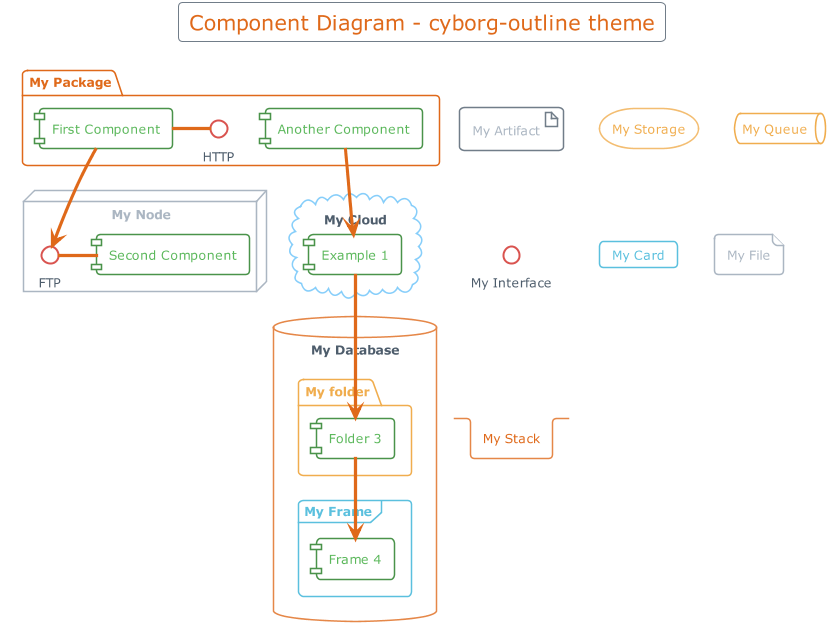

The diagram above was rendered by PlantUML. Its source (embedded in the PNG):
@startuml



skinparam backgroundColor transparent






skinparam defaultFontName       "Verdana"
skinparam defaultFontSize       12
skinparam dpi                   100
skinparam shadowing             false
skinparam roundcorner           8
skinparam ParticipantPadding    10
skinparam BoxPadding            2
skinparam Padding               2
skinparam TitleFontColor	    #4E5D6C
skinparam TitleFontSize	    	20
skinparam TitleBorderThickness 	0
skinparam ArrowColor            #4E5D6C
skinparam title {
	FontColor	                 #DF691A
	BorderColor	                 #717d89
	FontSize	    	         20
	BorderRoundCorner            8
	BorderThickness 	         1
	BackgroundColor              transparent
}


skinparam legend {
	BackgroundColor transparent
	BorderColor #717d89
	FontColor #abb6c2
}

skinparam activity {
	FontColor #DF691A
	BorderColor #DF691A
	BackgroundColor transparent
	BarColor #5cb85c
	StartColor #5bc0de
	EndColor #5bc0de
	DiamondBackgroundColor transparent
  	DiamondBorderColor #717d89
  	DiamondFontColor #717d89
}

skinparam sequence {
	BorderColor #DF691A
	TitleFontColor #DF691A
	BackgroundColor transparent
	StartColor #DF691A
	EndColor #DF691A
    ParticipantBackgroundColor transparent
    ParticipantBorderColor #DF691A
	ParticipantBorderThickness 1
	ParticipantFontColor #DF691A
	ActorBackgroundColor transparent
    ActorBorderColor #DF691A
	ActorFontColor #DF691A
	ArrowThickness 3
	ArrowColor #DF691A
	ArrowFontColor #FFF
	BoxBackgroundColor transparent
	BoxBorderColor #4E5D6C
	BoxFontColor $DARk
	LifeLineBorderColor #4E5D6C
	LifeLineBorderThickness 2
	LifeLineBackgroundColor transparent
	GroupBorderColor #4E5D6C
	GroupFontColor #4E5D6C
	GroupHeaderFontColor #5bc0de
	DividerBackgroundColor transparent
    DividerBorderColor #4E5D6C
    DividerBorderThickness 2
    DividerFontColor #abb6c2
	ReferenceBackgroundColor transparent
	ReferenceBorderColor #abb6c2
	ReferenceFontColor #abb6c2
	ReferenceHeaderFontColor #5bc0de
}

skinparam partition {
	BorderColor #DF691A
	FontColor #DF691A
	BackgroundColor transparent
}

skinparam collections {
	BackgroundColor transparent
	BorderColor #e58748
}

skinparam control {
	BackgroundColor  transparent
	BorderColor #e58748
	FontColor #4E5D6C
}

skinparam entity {
	BackgroundColor  transparent
	BorderColor #e58748
	FontColor #4E5D6C
}

skinparam boundary {
	BackgroundColor  transparent
	BorderColor #e58748
	FontColor #4E5D6C
}

skinparam agent {
	BackgroundColor transparent
	BorderColor #C08A3E
	FontColor #4E5D6C
}

skinparam note {
	BorderThickness 1
	BackgroundColor transparent
	BorderColor #7ccde5
	FontColor #7ccde5
}

skinparam artifact {
	BackgroundColor transparent
	BorderColor #717d89
	FontColor #abb6c2
}

skinparam component {
	BackgroundColor  transparent
	BorderColor  #4a934a
	FontColor #5cb85c
}

skinparam interface {
	BackgroundColor  transparent
	BorderColor  #d9534f
	FontColor #4E5D6C
}

skinparam storage {
	BackgroundColor transparent
  	BorderColor #f3bd71
	FontColor #f0ad4e
}

skinparam node {
	BackgroundColor  transparent
	BorderColor #abb6c2
	FontColor #abb6c2
}

skinparam cloud {
	BackgroundColor transparent
	BorderColor lightskyblue
	FontColor #4E5D6C
}

skinparam database {
	BackgroundColor  transparent
	BorderColor #e58748
	FontColor #4E5D6C
}

skinparam actor {
	FontColor #4E5D6C
}

skinparam class {
	HeaderBackgroundColor #b25415
	FontColor #DF691A
	BackgroundColor transparent
	BorderColor #e58748
	StereotypeFontColor #4E5D6C
	BorderThickness 1
	AttributeFontColor #abb6c2
	AttributeFontSize 11
}

skinparam object {
	FontColor #5cb85c
	BackgroundColor transparent
	BorderColor #717d89
	StereotypeFontColor #4E5D6C
	BorderThickness 1
	AttributeFontColor #717d89
	AttributeFontSize 11
}

skinparam usecase {
	BackgroundColor transparent
	BorderColor #4E5D6C
	BorderThickness 2
	FontColor #717d89
	StereotypeFontColor #DF691A
}

skinparam rectangle {
	BackgroundColor transparent
	BorderColor #b25415
	BorderThickness 2
	FontColor #DF691A
	StereotypeFontColor #DF691A
}

skinparam package {
	BackgroundColor transparent
  	BorderColor #DF691A
	FontColor #DF691A
	BorderThickness 2
}

skinparam folder {
	BackgroundColor transparent
  	BorderColor #f0ad4e
	FontColor #f0ad4e
	BorderThickness 2
}

skinparam frame {
	BackgroundColor transparent
  	BorderColor #5bc0de
	FontColor #5bc0de
	BorderThickness 2
}

skinparam state {
	StartColor #5bc0de
	EndColor #5bc0de
	BackgroundColor transparent
	BorderColor #717d89
	FontColor #5bc0de
	AttributeFontColor #717d89
	AttributeFontSize 11
}

skinparam queue {
	BackgroundColor transparent
  	BorderColor #f0ad4e
	FontColor #f0ad4e
}

skinparam card {
	BackgroundColor transparent
	BorderColor #5bc0de
	FontColor #5bc0de
}

skinparam file {
	BackgroundColor transparent
	BorderColor #abb6c2
	FontColor #abb6c2
}

skinparam stack {
	BackgroundColor transparent
	BorderColor #e58748
	FontColor #DF691A
}

title Component Diagram - cyborg-outline theme


package "My Package" {
  HTTP - [First Component]
  [Another Component]
}
 
node "My Node" {
  FTP - [Second Component]
  [First Component] --> FTP
} 

cloud "My Cloud" {
  [Example 1]
}


database "My Database" {
  folder "My folder" {
	[Folder 3]
  }
  frame "My Frame" {
	[Frame 4]
  }
}

artifact "My Artifact"
storage "My Storage"
queue "My Queue"
interface "My Interface"
card "My Card"
file "My File"
stack "My Stack"

[Another Component] --> [Example 1]
[Example 1] --> [Folder 3]
[Folder 3] --> [Frame 4]

@enduml